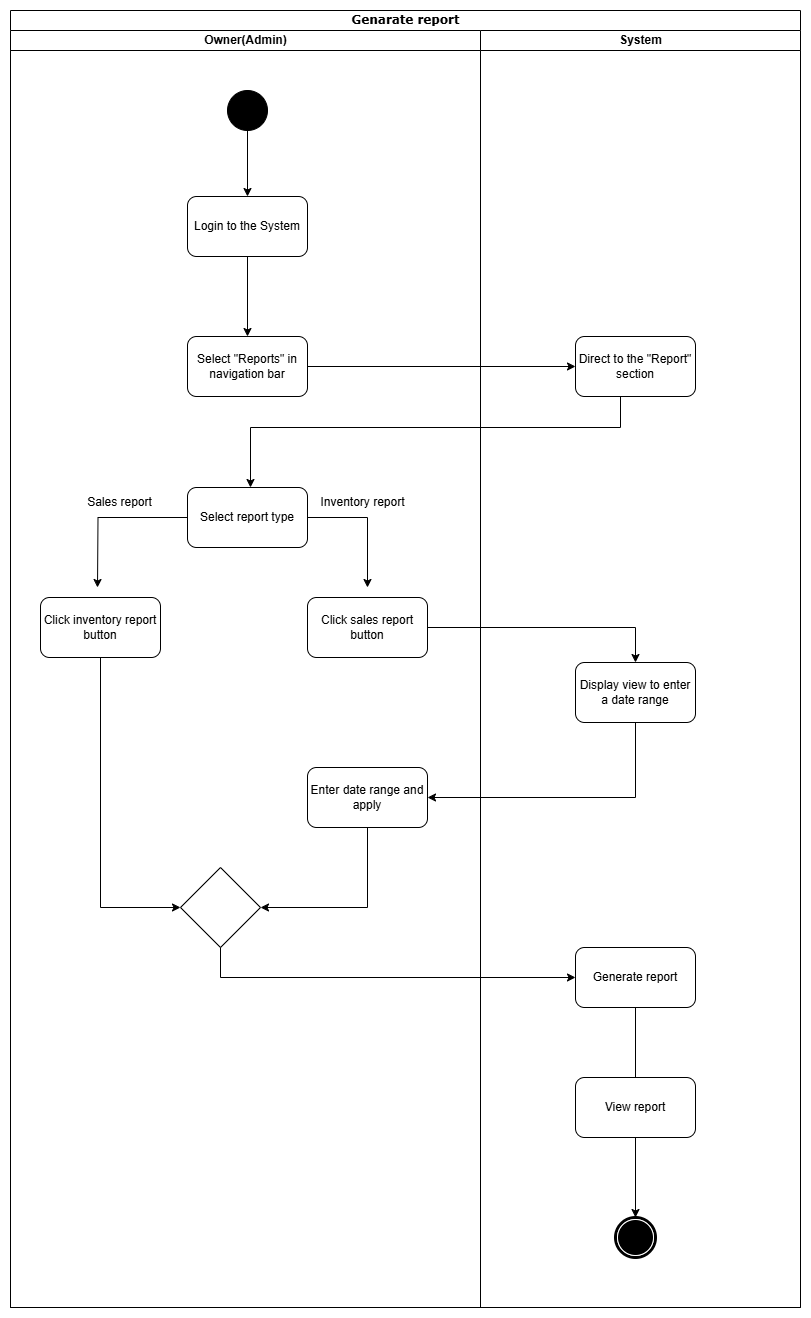

The diagram above was exported from draw.io. Its source (the exported page's mxGraphModel, read from the mxfile embedded in the PNG):
<mxGraphModel dx="1281" dy="626" grid="1" gridSize="10" guides="1" tooltips="1" connect="1" arrows="1" fold="1" page="1" pageScale="1" pageWidth="850" pageHeight="1100" math="0" shadow="0">
  <root>
    <mxCell id="0" />
    <mxCell id="1" parent="0" />
    <mxCell id="6srJzsW5avN06f_6YGD2-2" value="Genarate report" style="swimlane;html=1;childLayout=stackLayout;startSize=20;rounded=0;shadow=0;comic=0;labelBackgroundColor=none;strokeWidth=1;fontFamily=Verdana;fontSize=12;align=center;" parent="1" vertex="1">
      <mxGeometry x="40" y="83" width="790" height="1297" as="geometry" />
    </mxCell>
    <mxCell id="6srJzsW5avN06f_6YGD2-3" value="Owner(Admin)" style="swimlane;html=1;startSize=20;" parent="6srJzsW5avN06f_6YGD2-2" vertex="1">
      <mxGeometry y="20" width="470" height="1277" as="geometry" />
    </mxCell>
    <mxCell id="6srJzsW5avN06f_6YGD2-4" value="Login to the System" style="rounded=1;whiteSpace=wrap;html=1;" parent="6srJzsW5avN06f_6YGD2-3" vertex="1">
      <mxGeometry x="177" y="166" width="120" height="60" as="geometry" />
    </mxCell>
    <mxCell id="6srJzsW5avN06f_6YGD2-5" value="Select &quot;Reports&quot; in navigation bar" style="rounded=1;whiteSpace=wrap;html=1;" parent="6srJzsW5avN06f_6YGD2-3" vertex="1">
      <mxGeometry x="177" y="306" width="120" height="60" as="geometry" />
    </mxCell>
    <mxCell id="6srJzsW5avN06f_6YGD2-6" value="Click sales report button" style="rounded=1;whiteSpace=wrap;html=1;" parent="6srJzsW5avN06f_6YGD2-3" vertex="1">
      <mxGeometry x="297" y="567" width="120" height="60" as="geometry" />
    </mxCell>
    <mxCell id="6srJzsW5avN06f_6YGD2-7" value="" style="endArrow=classic;html=1;rounded=0;exitX=0.5;exitY=1;exitDx=0;exitDy=0;entryX=0.5;entryY=0;entryDx=0;entryDy=0;" parent="6srJzsW5avN06f_6YGD2-3" source="6srJzsW5avN06f_6YGD2-4" target="6srJzsW5avN06f_6YGD2-5" edge="1">
      <mxGeometry width="50" height="50" relative="1" as="geometry">
        <mxPoint x="239" y="240" as="sourcePoint" />
        <mxPoint x="239" y="290" as="targetPoint" />
      </mxGeometry>
    </mxCell>
    <mxCell id="6srJzsW5avN06f_6YGD2-8" value="" style="ellipse;whiteSpace=wrap;html=1;rounded=0;shadow=0;comic=0;labelBackgroundColor=none;strokeWidth=1;fillColor=#000000;fontFamily=Verdana;fontSize=12;align=center;" parent="6srJzsW5avN06f_6YGD2-3" vertex="1">
      <mxGeometry x="217" y="60" width="40" height="40" as="geometry" />
    </mxCell>
    <mxCell id="6srJzsW5avN06f_6YGD2-9" value="" style="endArrow=classic;html=1;rounded=0;exitX=0.5;exitY=1;exitDx=0;exitDy=0;entryX=0.5;entryY=0;entryDx=0;entryDy=0;" parent="6srJzsW5avN06f_6YGD2-3" source="6srJzsW5avN06f_6YGD2-8" target="6srJzsW5avN06f_6YGD2-4" edge="1">
      <mxGeometry width="50" height="50" relative="1" as="geometry">
        <mxPoint x="452" y="330" as="sourcePoint" />
        <mxPoint x="502" y="280" as="targetPoint" />
      </mxGeometry>
    </mxCell>
    <mxCell id="6srJzsW5avN06f_6YGD2-10" style="edgeStyle=orthogonalEdgeStyle;rounded=0;orthogonalLoop=1;jettySize=auto;html=1;exitX=0;exitY=0.5;exitDx=0;exitDy=0;" parent="6srJzsW5avN06f_6YGD2-3" source="6srJzsW5avN06f_6YGD2-19" edge="1">
      <mxGeometry relative="1" as="geometry">
        <mxPoint x="197" y="487" as="sourcePoint" />
        <mxPoint x="87" y="557" as="targetPoint" />
      </mxGeometry>
    </mxCell>
    <mxCell id="6srJzsW5avN06f_6YGD2-11" value="" style="edgeStyle=orthogonalEdgeStyle;rounded=0;orthogonalLoop=1;jettySize=auto;html=1;exitX=1;exitY=0.5;exitDx=0;exitDy=0;" parent="6srJzsW5avN06f_6YGD2-3" source="6srJzsW5avN06f_6YGD2-19" edge="1">
      <mxGeometry relative="1" as="geometry">
        <mxPoint x="237" y="527" as="sourcePoint" />
        <mxPoint x="357" y="557" as="targetPoint" />
        <Array as="points">
          <mxPoint x="357" y="487" />
        </Array>
      </mxGeometry>
    </mxCell>
    <mxCell id="6srJzsW5avN06f_6YGD2-52" style="edgeStyle=orthogonalEdgeStyle;rounded=0;orthogonalLoop=1;jettySize=auto;html=1;entryX=0;entryY=0.5;entryDx=0;entryDy=0;" parent="6srJzsW5avN06f_6YGD2-3" source="6srJzsW5avN06f_6YGD2-12" target="6srJzsW5avN06f_6YGD2-50" edge="1">
      <mxGeometry relative="1" as="geometry">
        <Array as="points">
          <mxPoint x="90" y="877" />
        </Array>
      </mxGeometry>
    </mxCell>
    <mxCell id="6srJzsW5avN06f_6YGD2-12" value="Click inventory report button" style="rounded=1;whiteSpace=wrap;html=1;" parent="6srJzsW5avN06f_6YGD2-3" vertex="1">
      <mxGeometry x="30" y="567" width="120" height="60" as="geometry" />
    </mxCell>
    <mxCell id="6srJzsW5avN06f_6YGD2-13" value="Sales report" style="text;html=1;align=center;verticalAlign=middle;resizable=0;points=[];autosize=1;strokeColor=none;fillColor=none;" parent="6srJzsW5avN06f_6YGD2-3" vertex="1">
      <mxGeometry x="64" y="457" width="90" height="30" as="geometry" />
    </mxCell>
    <mxCell id="6srJzsW5avN06f_6YGD2-14" value="Inventory report" style="text;html=1;align=center;verticalAlign=middle;resizable=0;points=[];autosize=1;strokeColor=none;fillColor=none;" parent="6srJzsW5avN06f_6YGD2-3" vertex="1">
      <mxGeometry x="297" y="457" width="110" height="30" as="geometry" />
    </mxCell>
    <mxCell id="6srJzsW5avN06f_6YGD2-19" value="Select report type" style="rounded=1;whiteSpace=wrap;html=1;" parent="6srJzsW5avN06f_6YGD2-3" vertex="1">
      <mxGeometry x="177" y="457" width="120" height="60" as="geometry" />
    </mxCell>
    <mxCell id="6srJzsW5avN06f_6YGD2-51" style="edgeStyle=orthogonalEdgeStyle;rounded=0;orthogonalLoop=1;jettySize=auto;html=1;entryX=1;entryY=0.5;entryDx=0;entryDy=0;" parent="6srJzsW5avN06f_6YGD2-3" source="6srJzsW5avN06f_6YGD2-48" target="6srJzsW5avN06f_6YGD2-50" edge="1">
      <mxGeometry relative="1" as="geometry">
        <Array as="points">
          <mxPoint x="357" y="877" />
        </Array>
      </mxGeometry>
    </mxCell>
    <mxCell id="6srJzsW5avN06f_6YGD2-48" value="Enter date range and apply" style="rounded=1;whiteSpace=wrap;html=1;" parent="6srJzsW5avN06f_6YGD2-3" vertex="1">
      <mxGeometry x="297" y="737" width="120" height="60" as="geometry" />
    </mxCell>
    <mxCell id="6srJzsW5avN06f_6YGD2-50" value="" style="rhombus;whiteSpace=wrap;html=1;" parent="6srJzsW5avN06f_6YGD2-3" vertex="1">
      <mxGeometry x="170" y="837" width="80" height="80" as="geometry" />
    </mxCell>
    <mxCell id="6srJzsW5avN06f_6YGD2-20" value="System" style="swimlane;html=1;startSize=20;" parent="6srJzsW5avN06f_6YGD2-2" vertex="1">
      <mxGeometry x="470" y="20" width="320" height="1277" as="geometry" />
    </mxCell>
    <mxCell id="6srJzsW5avN06f_6YGD2-21" value="" style="shape=mxgraph.bpmn.shape;html=1;verticalLabelPosition=bottom;labelBackgroundColor=#ffffff;verticalAlign=top;perimeter=ellipsePerimeter;outline=end;symbol=terminate;rounded=0;shadow=0;comic=0;strokeWidth=1;fontFamily=Verdana;fontSize=12;align=center;" parent="6srJzsW5avN06f_6YGD2-20" vertex="1">
      <mxGeometry x="135" y="1187" width="40" height="40" as="geometry" />
    </mxCell>
    <mxCell id="6srJzsW5avN06f_6YGD2-22" value="Direct to the &quot;Report&quot; section" style="rounded=1;whiteSpace=wrap;html=1;" parent="6srJzsW5avN06f_6YGD2-20" vertex="1">
      <mxGeometry x="95" y="306" width="120" height="60" as="geometry" />
    </mxCell>
    <mxCell id="6srJzsW5avN06f_6YGD2-24" value="&lt;br&gt;" style="text;html=1;align=center;verticalAlign=middle;resizable=0;points=[];autosize=1;strokeColor=none;fillColor=none;" parent="6srJzsW5avN06f_6YGD2-20" vertex="1">
      <mxGeometry x="110" y="662" width="20" height="30" as="geometry" />
    </mxCell>
    <mxCell id="6srJzsW5avN06f_6YGD2-46" value="Display view to enter a date range" style="rounded=1;whiteSpace=wrap;html=1;" parent="6srJzsW5avN06f_6YGD2-20" vertex="1">
      <mxGeometry x="95" y="632" width="120" height="60" as="geometry" />
    </mxCell>
    <mxCell id="6srJzsW5avN06f_6YGD2-55" style="edgeStyle=orthogonalEdgeStyle;rounded=0;orthogonalLoop=1;jettySize=auto;html=1;startArrow=none;" parent="6srJzsW5avN06f_6YGD2-20" source="6srJzsW5avN06f_6YGD2-56" target="6srJzsW5avN06f_6YGD2-21" edge="1">
      <mxGeometry relative="1" as="geometry" />
    </mxCell>
    <mxCell id="6srJzsW5avN06f_6YGD2-53" value="Generate report" style="rounded=1;whiteSpace=wrap;html=1;" parent="6srJzsW5avN06f_6YGD2-20" vertex="1">
      <mxGeometry x="95" y="917" width="120" height="60" as="geometry" />
    </mxCell>
    <mxCell id="6srJzsW5avN06f_6YGD2-56" value="View report" style="rounded=1;whiteSpace=wrap;html=1;" parent="6srJzsW5avN06f_6YGD2-20" vertex="1">
      <mxGeometry x="95" y="1047" width="120" height="60" as="geometry" />
    </mxCell>
    <mxCell id="6srJzsW5avN06f_6YGD2-57" value="" style="edgeStyle=orthogonalEdgeStyle;rounded=0;orthogonalLoop=1;jettySize=auto;html=1;endArrow=none;" parent="6srJzsW5avN06f_6YGD2-20" source="6srJzsW5avN06f_6YGD2-53" target="6srJzsW5avN06f_6YGD2-56" edge="1">
      <mxGeometry relative="1" as="geometry">
        <mxPoint x="665" y="1080" as="sourcePoint" />
        <mxPoint x="665" y="1290" as="targetPoint" />
      </mxGeometry>
    </mxCell>
    <mxCell id="6srJzsW5avN06f_6YGD2-36" style="edgeStyle=orthogonalEdgeStyle;rounded=0;orthogonalLoop=1;jettySize=auto;html=1;entryX=0;entryY=0.5;entryDx=0;entryDy=0;" parent="6srJzsW5avN06f_6YGD2-2" source="6srJzsW5avN06f_6YGD2-5" target="6srJzsW5avN06f_6YGD2-22" edge="1">
      <mxGeometry relative="1" as="geometry">
        <mxPoint x="470" y="356" as="targetPoint" />
      </mxGeometry>
    </mxCell>
    <mxCell id="6srJzsW5avN06f_6YGD2-37" style="edgeStyle=orthogonalEdgeStyle;rounded=0;orthogonalLoop=1;jettySize=auto;html=1;" parent="6srJzsW5avN06f_6YGD2-2" source="6srJzsW5avN06f_6YGD2-22" target="6srJzsW5avN06f_6YGD2-19" edge="1">
      <mxGeometry relative="1" as="geometry">
        <Array as="points">
          <mxPoint x="610" y="417" />
          <mxPoint x="240" y="417" />
        </Array>
        <mxPoint x="260" y="477" as="targetPoint" />
      </mxGeometry>
    </mxCell>
    <mxCell id="6srJzsW5avN06f_6YGD2-47" style="edgeStyle=orthogonalEdgeStyle;rounded=0;orthogonalLoop=1;jettySize=auto;html=1;" parent="6srJzsW5avN06f_6YGD2-2" source="6srJzsW5avN06f_6YGD2-6" target="6srJzsW5avN06f_6YGD2-46" edge="1">
      <mxGeometry relative="1" as="geometry" />
    </mxCell>
    <mxCell id="6srJzsW5avN06f_6YGD2-49" style="edgeStyle=orthogonalEdgeStyle;rounded=0;orthogonalLoop=1;jettySize=auto;html=1;entryX=1;entryY=0.5;entryDx=0;entryDy=0;" parent="6srJzsW5avN06f_6YGD2-2" source="6srJzsW5avN06f_6YGD2-46" target="6srJzsW5avN06f_6YGD2-48" edge="1">
      <mxGeometry relative="1" as="geometry">
        <Array as="points">
          <mxPoint x="625" y="787" />
        </Array>
      </mxGeometry>
    </mxCell>
    <mxCell id="6srJzsW5avN06f_6YGD2-54" style="edgeStyle=orthogonalEdgeStyle;rounded=0;orthogonalLoop=1;jettySize=auto;html=1;" parent="6srJzsW5avN06f_6YGD2-2" source="6srJzsW5avN06f_6YGD2-50" target="6srJzsW5avN06f_6YGD2-53" edge="1">
      <mxGeometry relative="1" as="geometry">
        <Array as="points">
          <mxPoint x="210" y="967" />
        </Array>
      </mxGeometry>
    </mxCell>
  </root>
</mxGraphModel>